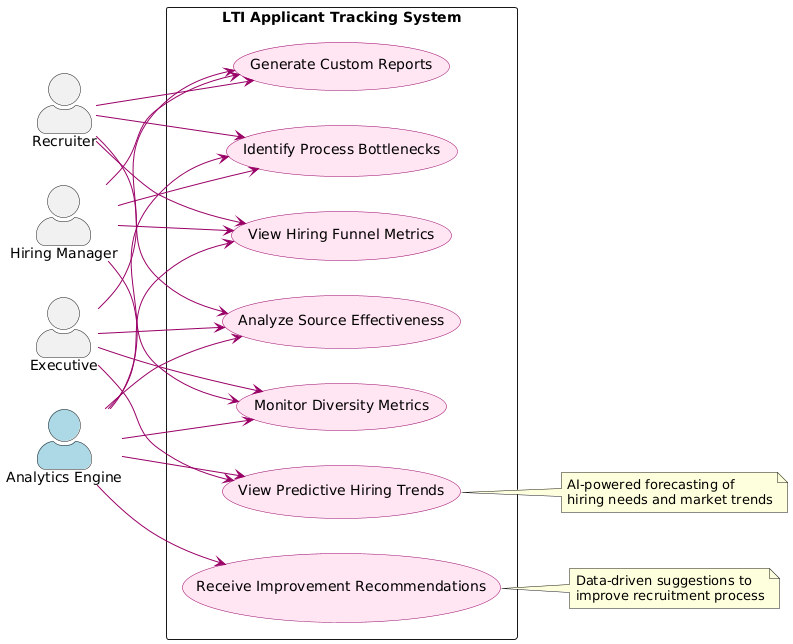

The diagram above was rendered by PlantUML. Its source (embedded in the PNG):
@startuml
skinparam actorStyle awesome
skinparam usecaseArrowColor #990066
skinparam usecaseBorderColor #990066
skinparam usecaseBackgroundColor #FFE6F2

left to right direction

actor "Recruiter" as recruiter
actor "Hiring Manager" as manager
actor "Executive" as executive
actor "Analytics Engine" as analytics #LightBlue

rectangle "LTI Applicant Tracking System" {
  usecase "View Hiring Funnel Metrics" as UC1
  usecase "Analyze Source Effectiveness" as UC2
  usecase "Monitor Diversity Metrics" as UC3
  usecase "Generate Custom Reports" as UC4
  usecase "View Predictive Hiring Trends" as UC5
  usecase "Identify Process Bottlenecks" as UC6
  usecase "Receive Improvement Recommendations" as UC7
}

recruiter --> UC1
recruiter --> UC2
recruiter --> UC6
manager --> UC1
manager --> UC3
manager --> UC6
executive --> UC2
executive --> UC3
executive --> UC5
recruiter --> UC4
manager --> UC4
executive --> UC4
analytics --> UC5
analytics --> UC6
analytics --> UC7
UC1 <-- analytics
UC2 <-- analytics
UC3 <-- analytics

note right of UC5
  AI-powered forecasting of
  hiring needs and market trends
end note

note right of UC7
  Data-driven suggestions to
  improve recruitment process
end note
@enduml